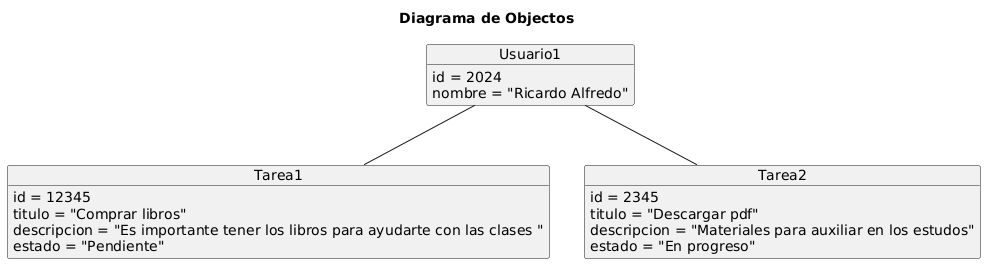

The diagram above was rendered by PlantUML. Its source (embedded in the PNG):
@startuml
Title Diagrama de Objectos
object Tarea1 {
  id = 12345
  titulo = "Comprar libros"
  descripcion = "Es importante tener los libros para ayudarte con las clases "
  estado = "Pendiente"
}

object Tarea2 {
  id = 2345
  titulo = "Descargar pdf"
  descripcion = "Materiales para auxiliar en los estudos"
  estado = "En progreso"
}

object Usuario1 {
  id = 2024
  nombre = "Ricardo Alfredo"
}

Usuario1 -- Tarea1
Usuario1 -- Tarea2
@enduml